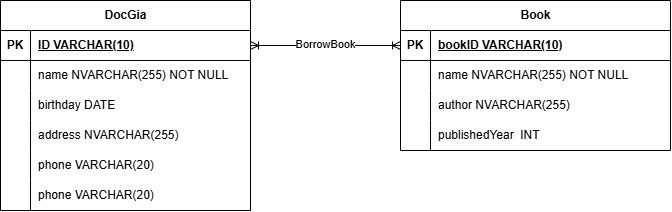

The diagram above was exported from draw.io. Its source (the exported page's mxGraphModel, read from the mxfile embedded in the PNG):
<mxGraphModel dx="1369" dy="751" grid="1" gridSize="10" guides="1" tooltips="1" connect="1" arrows="1" fold="1" page="1" pageScale="1" pageWidth="827" pageHeight="1169" math="0" shadow="0">
  <root>
    <mxCell id="0" />
    <mxCell id="1" parent="0" />
    <mxCell id="4Nsn5HjZ2ka--WHgRkch-1" parent="1" style="shape=table;startSize=30;container=1;collapsible=1;childLayout=tableLayout;fixedRows=1;rowLines=0;fontStyle=1;align=center;resizeLast=1;html=1;" value="DocGia" vertex="1">
      <mxGeometry height="210" width="250" x="30" y="120" as="geometry" />
    </mxCell>
    <mxCell id="4Nsn5HjZ2ka--WHgRkch-2" parent="4Nsn5HjZ2ka--WHgRkch-1" style="shape=tableRow;horizontal=0;startSize=0;swimlaneHead=0;swimlaneBody=0;fillColor=none;collapsible=0;dropTarget=0;points=[[0,0.5],[1,0.5]];portConstraint=eastwest;top=0;left=0;right=0;bottom=1;" value="" vertex="1">
      <mxGeometry height="30" width="250" y="30" as="geometry" />
    </mxCell>
    <mxCell id="4Nsn5HjZ2ka--WHgRkch-3" parent="4Nsn5HjZ2ka--WHgRkch-2" style="shape=partialRectangle;connectable=0;fillColor=none;top=0;left=0;bottom=0;right=0;fontStyle=1;overflow=hidden;whiteSpace=wrap;html=1;" value="PK" vertex="1">
      <mxGeometry height="30" width="30" as="geometry">
        <mxRectangle height="30" width="30" as="alternateBounds" />
      </mxGeometry>
    </mxCell>
    <mxCell id="4Nsn5HjZ2ka--WHgRkch-4" parent="4Nsn5HjZ2ka--WHgRkch-2" style="shape=partialRectangle;connectable=0;fillColor=none;top=0;left=0;bottom=0;right=0;align=left;spacingLeft=6;fontStyle=5;overflow=hidden;whiteSpace=wrap;html=1;" value="ID VARCHAR(10)" vertex="1">
      <mxGeometry height="30" width="220" x="30" as="geometry">
        <mxRectangle height="30" width="220" as="alternateBounds" />
      </mxGeometry>
    </mxCell>
    <mxCell id="4Nsn5HjZ2ka--WHgRkch-5" parent="4Nsn5HjZ2ka--WHgRkch-1" style="shape=tableRow;horizontal=0;startSize=0;swimlaneHead=0;swimlaneBody=0;fillColor=none;collapsible=0;dropTarget=0;points=[[0,0.5],[1,0.5]];portConstraint=eastwest;top=0;left=0;right=0;bottom=0;" value="" vertex="1">
      <mxGeometry height="30" width="250" y="60" as="geometry" />
    </mxCell>
    <mxCell id="4Nsn5HjZ2ka--WHgRkch-6" parent="4Nsn5HjZ2ka--WHgRkch-5" style="shape=partialRectangle;connectable=0;fillColor=none;top=0;left=0;bottom=0;right=0;editable=1;overflow=hidden;whiteSpace=wrap;html=1;" value="" vertex="1">
      <mxGeometry height="30" width="30" as="geometry">
        <mxRectangle height="30" width="30" as="alternateBounds" />
      </mxGeometry>
    </mxCell>
    <mxCell id="4Nsn5HjZ2ka--WHgRkch-7" parent="4Nsn5HjZ2ka--WHgRkch-5" style="shape=partialRectangle;connectable=0;fillColor=none;top=0;left=0;bottom=0;right=0;align=left;spacingLeft=6;overflow=hidden;whiteSpace=wrap;html=1;" value="name NVARCHAR(255) NOT NULL" vertex="1">
      <mxGeometry height="30" width="220" x="30" as="geometry">
        <mxRectangle height="30" width="220" as="alternateBounds" />
      </mxGeometry>
    </mxCell>
    <mxCell id="4Nsn5HjZ2ka--WHgRkch-8" parent="4Nsn5HjZ2ka--WHgRkch-1" style="shape=tableRow;horizontal=0;startSize=0;swimlaneHead=0;swimlaneBody=0;fillColor=none;collapsible=0;dropTarget=0;points=[[0,0.5],[1,0.5]];portConstraint=eastwest;top=0;left=0;right=0;bottom=0;" value="" vertex="1">
      <mxGeometry height="30" width="250" y="90" as="geometry" />
    </mxCell>
    <mxCell id="4Nsn5HjZ2ka--WHgRkch-9" parent="4Nsn5HjZ2ka--WHgRkch-8" style="shape=partialRectangle;connectable=0;fillColor=none;top=0;left=0;bottom=0;right=0;editable=1;overflow=hidden;whiteSpace=wrap;html=1;" value="" vertex="1">
      <mxGeometry height="30" width="30" as="geometry">
        <mxRectangle height="30" width="30" as="alternateBounds" />
      </mxGeometry>
    </mxCell>
    <mxCell id="4Nsn5HjZ2ka--WHgRkch-10" parent="4Nsn5HjZ2ka--WHgRkch-8" style="shape=partialRectangle;connectable=0;fillColor=none;top=0;left=0;bottom=0;right=0;align=left;spacingLeft=6;overflow=hidden;whiteSpace=wrap;html=1;" value="birthday DATE" vertex="1">
      <mxGeometry height="30" width="220" x="30" as="geometry">
        <mxRectangle height="30" width="220" as="alternateBounds" />
      </mxGeometry>
    </mxCell>
    <mxCell id="4Nsn5HjZ2ka--WHgRkch-11" parent="4Nsn5HjZ2ka--WHgRkch-1" style="shape=tableRow;horizontal=0;startSize=0;swimlaneHead=0;swimlaneBody=0;fillColor=none;collapsible=0;dropTarget=0;points=[[0,0.5],[1,0.5]];portConstraint=eastwest;top=0;left=0;right=0;bottom=0;" value="" vertex="1">
      <mxGeometry height="30" width="250" y="120" as="geometry" />
    </mxCell>
    <mxCell id="4Nsn5HjZ2ka--WHgRkch-12" parent="4Nsn5HjZ2ka--WHgRkch-11" style="shape=partialRectangle;connectable=0;fillColor=none;top=0;left=0;bottom=0;right=0;editable=1;overflow=hidden;whiteSpace=wrap;html=1;" value="" vertex="1">
      <mxGeometry height="30" width="30" as="geometry">
        <mxRectangle height="30" width="30" as="alternateBounds" />
      </mxGeometry>
    </mxCell>
    <mxCell id="4Nsn5HjZ2ka--WHgRkch-13" parent="4Nsn5HjZ2ka--WHgRkch-11" style="shape=partialRectangle;connectable=0;fillColor=none;top=0;left=0;bottom=0;right=0;align=left;spacingLeft=6;overflow=hidden;whiteSpace=wrap;html=1;" value="address NVARCHAR(255)" vertex="1">
      <mxGeometry height="30" width="220" x="30" as="geometry">
        <mxRectangle height="30" width="220" as="alternateBounds" />
      </mxGeometry>
    </mxCell>
    <mxCell id="4Nsn5HjZ2ka--WHgRkch-14" parent="4Nsn5HjZ2ka--WHgRkch-1" style="shape=tableRow;horizontal=0;startSize=0;swimlaneHead=0;swimlaneBody=0;fillColor=none;collapsible=0;dropTarget=0;points=[[0,0.5],[1,0.5]];portConstraint=eastwest;top=0;left=0;right=0;bottom=0;" value="" vertex="1">
      <mxGeometry height="30" width="250" y="150" as="geometry" />
    </mxCell>
    <mxCell id="4Nsn5HjZ2ka--WHgRkch-15" parent="4Nsn5HjZ2ka--WHgRkch-14" style="shape=partialRectangle;connectable=0;fillColor=none;top=0;left=0;bottom=0;right=0;editable=1;overflow=hidden;whiteSpace=wrap;html=1;" value="" vertex="1">
      <mxGeometry height="30" width="30" as="geometry">
        <mxRectangle height="30" width="30" as="alternateBounds" />
      </mxGeometry>
    </mxCell>
    <mxCell id="4Nsn5HjZ2ka--WHgRkch-16" parent="4Nsn5HjZ2ka--WHgRkch-14" style="shape=partialRectangle;connectable=0;fillColor=none;top=0;left=0;bottom=0;right=0;align=left;spacingLeft=6;overflow=hidden;whiteSpace=wrap;html=1;" value="phone VARCHAR(20)" vertex="1">
      <mxGeometry height="30" width="220" x="30" as="geometry">
        <mxRectangle height="30" width="220" as="alternateBounds" />
      </mxGeometry>
    </mxCell>
    <mxCell id="4Nsn5HjZ2ka--WHgRkch-30" parent="4Nsn5HjZ2ka--WHgRkch-1" style="shape=tableRow;horizontal=0;startSize=0;swimlaneHead=0;swimlaneBody=0;fillColor=none;collapsible=0;dropTarget=0;points=[[0,0.5],[1,0.5]];portConstraint=eastwest;top=0;left=0;right=0;bottom=0;" value="" vertex="1">
      <mxGeometry height="30" width="250" y="180" as="geometry" />
    </mxCell>
    <mxCell id="4Nsn5HjZ2ka--WHgRkch-31" parent="4Nsn5HjZ2ka--WHgRkch-30" style="shape=partialRectangle;connectable=0;fillColor=none;top=0;left=0;bottom=0;right=0;editable=1;overflow=hidden;whiteSpace=wrap;html=1;" value="" vertex="1">
      <mxGeometry height="30" width="30" as="geometry">
        <mxRectangle height="30" width="30" as="alternateBounds" />
      </mxGeometry>
    </mxCell>
    <mxCell id="4Nsn5HjZ2ka--WHgRkch-32" parent="4Nsn5HjZ2ka--WHgRkch-30" style="shape=partialRectangle;connectable=0;fillColor=none;top=0;left=0;bottom=0;right=0;align=left;spacingLeft=6;overflow=hidden;whiteSpace=wrap;html=1;" value="phone VARCHAR(20)" vertex="1">
      <mxGeometry height="30" width="220" x="30" as="geometry">
        <mxRectangle height="30" width="220" as="alternateBounds" />
      </mxGeometry>
    </mxCell>
    <mxCell id="4Nsn5HjZ2ka--WHgRkch-17" parent="1" style="shape=table;startSize=30;container=1;collapsible=1;childLayout=tableLayout;fixedRows=1;rowLines=0;fontStyle=1;align=center;resizeLast=1;html=1;" value="Book" vertex="1">
      <mxGeometry height="150" width="270" x="430" y="120" as="geometry" />
    </mxCell>
    <mxCell id="4Nsn5HjZ2ka--WHgRkch-18" parent="4Nsn5HjZ2ka--WHgRkch-17" style="shape=tableRow;horizontal=0;startSize=0;swimlaneHead=0;swimlaneBody=0;fillColor=none;collapsible=0;dropTarget=0;points=[[0,0.5],[1,0.5]];portConstraint=eastwest;top=0;left=0;right=0;bottom=1;" value="" vertex="1">
      <mxGeometry height="30" width="270" y="30" as="geometry" />
    </mxCell>
    <mxCell id="4Nsn5HjZ2ka--WHgRkch-19" parent="4Nsn5HjZ2ka--WHgRkch-18" style="shape=partialRectangle;connectable=0;fillColor=none;top=0;left=0;bottom=0;right=0;fontStyle=1;overflow=hidden;whiteSpace=wrap;html=1;" value="PK" vertex="1">
      <mxGeometry height="30" width="30" as="geometry">
        <mxRectangle height="30" width="30" as="alternateBounds" />
      </mxGeometry>
    </mxCell>
    <mxCell id="4Nsn5HjZ2ka--WHgRkch-20" parent="4Nsn5HjZ2ka--WHgRkch-18" style="shape=partialRectangle;connectable=0;fillColor=none;top=0;left=0;bottom=0;right=0;align=left;spacingLeft=6;fontStyle=5;overflow=hidden;whiteSpace=wrap;html=1;" value="bookID VARCHAR(10)" vertex="1">
      <mxGeometry height="30" width="240" x="30" as="geometry">
        <mxRectangle height="30" width="240" as="alternateBounds" />
      </mxGeometry>
    </mxCell>
    <mxCell id="4Nsn5HjZ2ka--WHgRkch-21" parent="4Nsn5HjZ2ka--WHgRkch-17" style="shape=tableRow;horizontal=0;startSize=0;swimlaneHead=0;swimlaneBody=0;fillColor=none;collapsible=0;dropTarget=0;points=[[0,0.5],[1,0.5]];portConstraint=eastwest;top=0;left=0;right=0;bottom=0;" value="" vertex="1">
      <mxGeometry height="30" width="270" y="60" as="geometry" />
    </mxCell>
    <mxCell id="4Nsn5HjZ2ka--WHgRkch-22" parent="4Nsn5HjZ2ka--WHgRkch-21" style="shape=partialRectangle;connectable=0;fillColor=none;top=0;left=0;bottom=0;right=0;editable=1;overflow=hidden;whiteSpace=wrap;html=1;" value="" vertex="1">
      <mxGeometry height="30" width="30" as="geometry">
        <mxRectangle height="30" width="30" as="alternateBounds" />
      </mxGeometry>
    </mxCell>
    <mxCell id="4Nsn5HjZ2ka--WHgRkch-23" parent="4Nsn5HjZ2ka--WHgRkch-21" style="shape=partialRectangle;connectable=0;fillColor=none;top=0;left=0;bottom=0;right=0;align=left;spacingLeft=6;overflow=hidden;whiteSpace=wrap;html=1;" value="name NVARCHAR(255) NOT NULL" vertex="1">
      <mxGeometry height="30" width="240" x="30" as="geometry">
        <mxRectangle height="30" width="240" as="alternateBounds" />
      </mxGeometry>
    </mxCell>
    <mxCell id="4Nsn5HjZ2ka--WHgRkch-24" parent="4Nsn5HjZ2ka--WHgRkch-17" style="shape=tableRow;horizontal=0;startSize=0;swimlaneHead=0;swimlaneBody=0;fillColor=none;collapsible=0;dropTarget=0;points=[[0,0.5],[1,0.5]];portConstraint=eastwest;top=0;left=0;right=0;bottom=0;" value="" vertex="1">
      <mxGeometry height="30" width="270" y="90" as="geometry" />
    </mxCell>
    <mxCell id="4Nsn5HjZ2ka--WHgRkch-25" parent="4Nsn5HjZ2ka--WHgRkch-24" style="shape=partialRectangle;connectable=0;fillColor=none;top=0;left=0;bottom=0;right=0;editable=1;overflow=hidden;whiteSpace=wrap;html=1;" value="" vertex="1">
      <mxGeometry height="30" width="30" as="geometry">
        <mxRectangle height="30" width="30" as="alternateBounds" />
      </mxGeometry>
    </mxCell>
    <mxCell id="4Nsn5HjZ2ka--WHgRkch-26" parent="4Nsn5HjZ2ka--WHgRkch-24" style="shape=partialRectangle;connectable=0;fillColor=none;top=0;left=0;bottom=0;right=0;align=left;spacingLeft=6;overflow=hidden;whiteSpace=wrap;html=1;" value="author NVARCHAR(255)" vertex="1">
      <mxGeometry height="30" width="240" x="30" as="geometry">
        <mxRectangle height="30" width="240" as="alternateBounds" />
      </mxGeometry>
    </mxCell>
    <mxCell id="4Nsn5HjZ2ka--WHgRkch-27" parent="4Nsn5HjZ2ka--WHgRkch-17" style="shape=tableRow;horizontal=0;startSize=0;swimlaneHead=0;swimlaneBody=0;fillColor=none;collapsible=0;dropTarget=0;points=[[0,0.5],[1,0.5]];portConstraint=eastwest;top=0;left=0;right=0;bottom=0;" value="" vertex="1">
      <mxGeometry height="30" width="270" y="120" as="geometry" />
    </mxCell>
    <mxCell id="4Nsn5HjZ2ka--WHgRkch-28" parent="4Nsn5HjZ2ka--WHgRkch-27" style="shape=partialRectangle;connectable=0;fillColor=none;top=0;left=0;bottom=0;right=0;editable=1;overflow=hidden;whiteSpace=wrap;html=1;" value="" vertex="1">
      <mxGeometry height="30" width="30" as="geometry">
        <mxRectangle height="30" width="30" as="alternateBounds" />
      </mxGeometry>
    </mxCell>
    <mxCell id="4Nsn5HjZ2ka--WHgRkch-29" parent="4Nsn5HjZ2ka--WHgRkch-27" style="shape=partialRectangle;connectable=0;fillColor=none;top=0;left=0;bottom=0;right=0;align=left;spacingLeft=6;overflow=hidden;whiteSpace=wrap;html=1;" value="publishedYear&amp;nbsp; INT" vertex="1">
      <mxGeometry height="30" width="240" x="30" as="geometry">
        <mxRectangle height="30" width="240" as="alternateBounds" />
      </mxGeometry>
    </mxCell>
    <mxCell id="4Nsn5HjZ2ka--WHgRkch-46" edge="1" parent="1" source="4Nsn5HjZ2ka--WHgRkch-2" style="edgeStyle=orthogonalEdgeStyle;rounded=0;orthogonalLoop=1;jettySize=auto;html=1;entryX=0;entryY=0.5;entryDx=0;entryDy=0;endArrow=ERoneToMany;endFill=0;startArrow=ERoneToMany;startFill=0;" target="4Nsn5HjZ2ka--WHgRkch-18">
      <mxGeometry relative="1" as="geometry" />
    </mxCell>
    <mxCell id="4Nsn5HjZ2ka--WHgRkch-47" connectable="0" parent="4Nsn5HjZ2ka--WHgRkch-46" style="edgeLabel;html=1;align=center;verticalAlign=middle;resizable=0;points=[];" value="BorrowBook" vertex="1">
      <mxGeometry relative="1" x="-0.0074" y="2" as="geometry">
        <mxPoint as="offset" />
      </mxGeometry>
    </mxCell>
  </root>
</mxGraphModel>